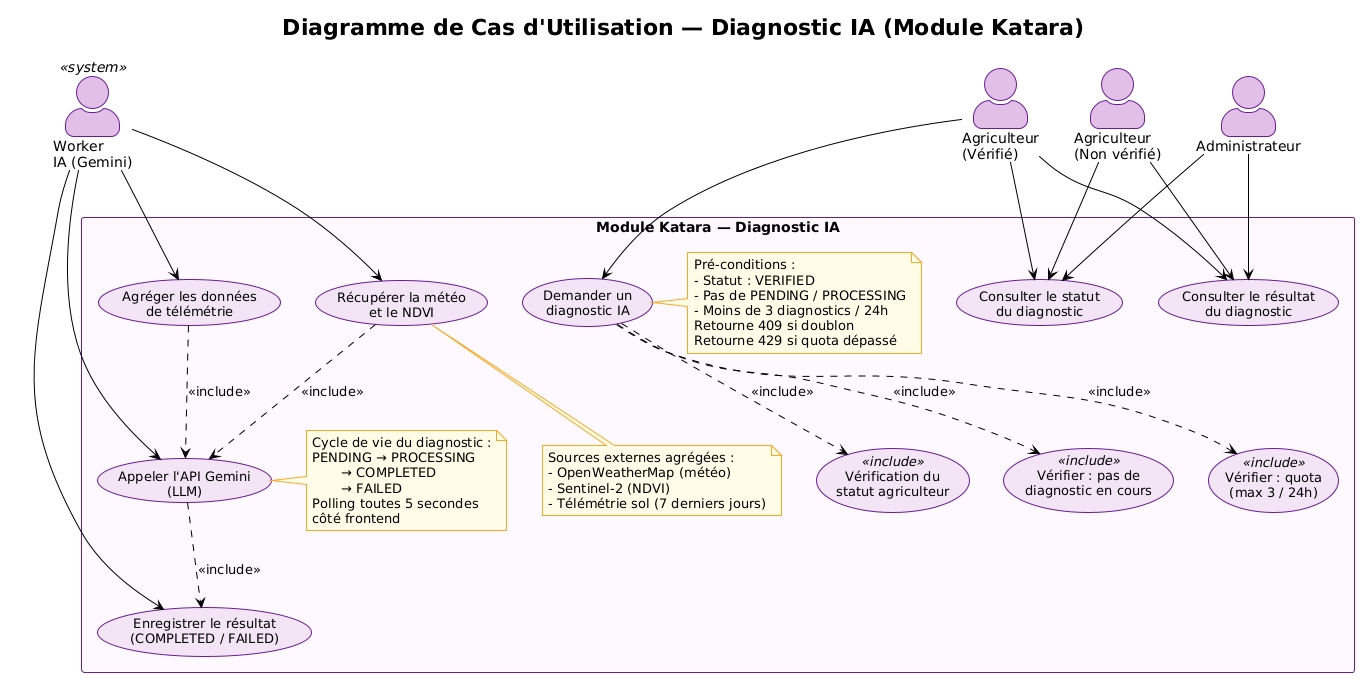

The diagram above was rendered by PlantUML. Its source (embedded in the PNG):
@startuml
!theme plain
skinparam actorStyle awesome
skinparam usecase {
  BackgroundColor #F3E5F5
  BorderColor #6A1B9A
  FontSize 13
}
skinparam actor {
  BackgroundColor #E1BEE7
  BorderColor #6A1B9A
}
skinparam rectangle {
  BackgroundColor #FCF8FF
  BorderColor #6A1B9A
}
skinparam note {
  BackgroundColor #FFFDE7
  BorderColor #F9A825
}

title Diagramme de Cas d'Utilisation — Diagnostic IA (Module Katara)

actor "Agriculteur\n(Vérifié)" as Farmer
actor "Agriculteur\n(Non vérifié)" as UnverifiedFarmer
actor "Worker\nIA (Gemini)" as AIWorker <<system>>
actor "Administrateur" as Admin

rectangle "Module Katara — Diagnostic IA" {

  ' Côté utilisateur
  usecase "Demander un\ndiagnostic IA" as UC_REQUEST
  usecase "Consulter le résultat\ndu diagnostic" as UC_VIEW
  usecase "Consulter le statut\ndu diagnostic" as UC_STATUS

  ' Côté worker
  usecase "Agréger les données\nde télémétrie" as UC_AGG_TEL
  usecase "Récupérer la météo\net le NDVI" as UC_AGG_EXT
  usecase "Appeler l'API Gemini\n(LLM)" as UC_CALL_AI
  usecase "Enregistrer le résultat\n(COMPLETED / FAILED)" as UC_SAVE_RESULT

  ' Règles métier / contraintes
  usecase "Vérifier : pas de\ndiagnostic en cours" as UC_CHECK_INFLIGHT <<include>>
  usecase "Vérifier : quota\n(max 3 / 24h)" as UC_CHECK_QUOTA <<include>>
  usecase "Vérification du\nstatut agriculteur" as UC_FARMER_AUTH <<include>>

  note right of UC_REQUEST
    Pré-conditions :
    - Statut : VERIFIED
    - Pas de PENDING / PROCESSING
    - Moins de 3 diagnostics / 24h
    Retourne 409 si doublon
    Retourne 429 si quota dépassé
  end note

  note right of UC_CALL_AI
    Cycle de vie du diagnostic :
    PENDING → PROCESSING
           → COMPLETED
           → FAILED
    Polling toutes 5 secondes
    côté frontend
  end note

  note bottom of UC_AGG_EXT
    Sources externes agrégées :
    - OpenWeatherMap (météo)
    - Sentinel-2 (NDVI)
    - Télémétrie sol (7 derniers jours)
  end note
}

' Agriculteur vérifié
Farmer --> UC_REQUEST
Farmer --> UC_VIEW
Farmer --> UC_STATUS

' Agriculteur non vérifié
UnverifiedFarmer --> UC_VIEW
UnverifiedFarmer --> UC_STATUS

' Admin
Admin --> UC_VIEW
Admin --> UC_STATUS

' Worker IA
AIWorker --> UC_AGG_TEL
AIWorker --> UC_AGG_EXT
AIWorker --> UC_CALL_AI
AIWorker --> UC_SAVE_RESULT

' Inclusions et dépendances
UC_REQUEST    ..> UC_FARMER_AUTH    : <<include>>
UC_REQUEST    ..> UC_CHECK_INFLIGHT : <<include>>
UC_REQUEST    ..> UC_CHECK_QUOTA    : <<include>>

UC_AGG_TEL   ..> UC_CALL_AI        : <<include>>
UC_AGG_EXT   ..> UC_CALL_AI        : <<include>>
UC_CALL_AI   ..> UC_SAVE_RESULT    : <<include>>
@enduml